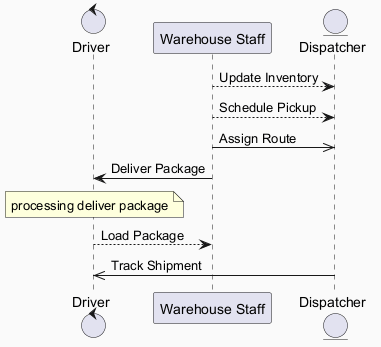

The diagram above was rendered by PlantUML. Its source (embedded in the PNG):
@startuml
skinparam backgroundColor #FAFAFA
skinparam classBackgroundColor #FFF3E0
skinparam classBorderColor #E65100
control "Driver" as D
participant "Warehouse Staff" as WS
entity "Dispatcher" as D2
WS --> D2 : Update Inventory
WS --> D2 : Schedule Pickup
WS ->> D2 : Assign Route
WS -> D : Deliver Package
note over D : processing deliver package
D --> WS : Load Package
D2 ->> D : Track Shipment
@enduml